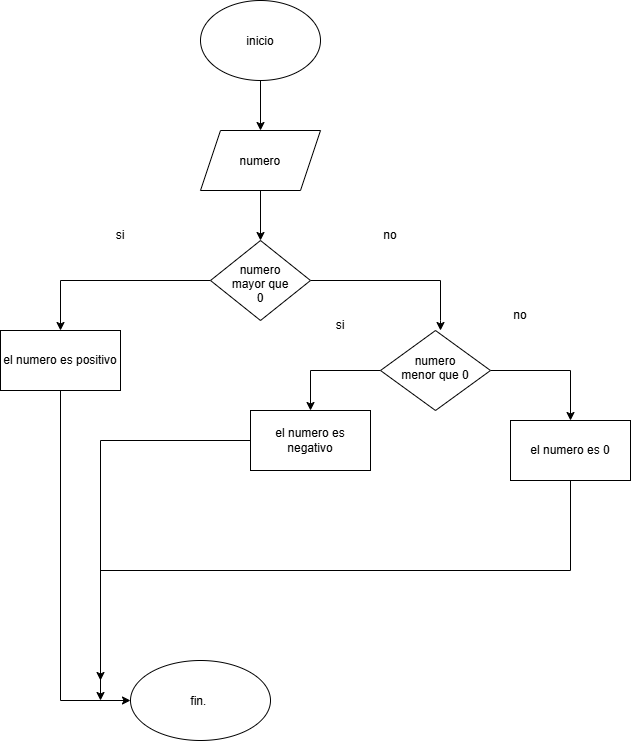

The diagram above was exported from draw.io. Its source (the exported page's mxGraphModel, read from the mxfile embedded in the PNG):
<mxGraphModel dx="774" dy="441" grid="1" gridSize="10" guides="1" tooltips="1" connect="1" arrows="1" fold="1" page="1" pageScale="1" pageWidth="827" pageHeight="1169" math="0" shadow="0">
  <root>
    <mxCell id="0" />
    <mxCell id="1" parent="0" />
    <mxCell id="3_M8nz2O8fQAR5Lym4me-2" edge="1" parent="1" source="3_M8nz2O8fQAR5Lym4me-1" style="edgeStyle=orthogonalEdgeStyle;rounded=0;orthogonalLoop=1;jettySize=auto;html=1;">
      <mxGeometry relative="1" as="geometry">
        <mxPoint x="390" y="140" as="targetPoint" />
      </mxGeometry>
    </mxCell>
    <mxCell id="3_M8nz2O8fQAR5Lym4me-1" parent="1" style="ellipse;whiteSpace=wrap;html=1;shapeInside=1;" value="inicio" vertex="1">
      <mxGeometry height="80" width="120" x="330" y="10" as="geometry" />
    </mxCell>
    <mxCell id="3_M8nz2O8fQAR5Lym4me-4" edge="1" parent="1" style="edgeStyle=orthogonalEdgeStyle;rounded=0;orthogonalLoop=1;jettySize=auto;html=1;" target="3_M8nz2O8fQAR5Lym4me-5">
      <mxGeometry relative="1" as="geometry">
        <mxPoint x="390" y="200" as="sourcePoint" />
        <mxPoint x="390" y="250" as="targetPoint" />
      </mxGeometry>
    </mxCell>
    <mxCell id="3_M8nz2O8fQAR5Lym4me-6" edge="1" parent="1" source="3_M8nz2O8fQAR5Lym4me-5" style="edgeStyle=orthogonalEdgeStyle;rounded=0;orthogonalLoop=1;jettySize=auto;html=1;libavoidRouting=1;">
      <mxGeometry relative="1" as="geometry">
        <Array as="points">
          <mxPoint x="190" y="290" />
        </Array>
        <mxPoint x="190" y="340" as="targetPoint" />
      </mxGeometry>
    </mxCell>
    <mxCell id="3_M8nz2O8fQAR5Lym4me-7" edge="1" parent="1" source="3_M8nz2O8fQAR5Lym4me-5" style="edgeStyle=orthogonalEdgeStyle;rounded=0;orthogonalLoop=1;jettySize=auto;html=1;">
      <mxGeometry relative="1" as="geometry">
        <Array as="points">
          <mxPoint x="570" y="290" />
          <mxPoint x="570" y="330" />
        </Array>
        <mxPoint x="570" y="340" as="targetPoint" />
      </mxGeometry>
    </mxCell>
    <mxCell id="3_M8nz2O8fQAR5Lym4me-5" parent="1" style="rhombus;whiteSpace=wrap;html=1;shapeInside=1;" value="numero mayor que 0" vertex="1">
      <mxGeometry height="80" width="100" x="340" y="250" as="geometry" />
    </mxCell>
    <mxCell id="hbZtS6MROWw1DX2KOXse-1" parent="1" style="shape=parallelogram;perimeter=parallelogramPerimeter;whiteSpace=wrap;html=1;shapeInside=1;fixedSize=1;" value="numero" vertex="1">
      <mxGeometry height="60" width="120" x="330" y="140" as="geometry" />
    </mxCell>
    <mxCell id="hbZtS6MROWw1DX2KOXse-8" edge="1" parent="1" source="hbZtS6MROWw1DX2KOXse-2" style="edgeStyle=orthogonalEdgeStyle;rounded=0;orthogonalLoop=1;jettySize=auto;html=1;libavoidRouting=1;">
      <mxGeometry relative="1" as="geometry">
        <Array as="points">
          <mxPoint x="190" y="710" />
        </Array>
        <mxPoint x="260" y="710" as="targetPoint" />
      </mxGeometry>
    </mxCell>
    <mxCell id="hbZtS6MROWw1DX2KOXse-2" parent="1" style="rounded=0;whiteSpace=wrap;html=1;" value="el numero es positivo" vertex="1">
      <mxGeometry height="60" width="120" x="130" y="340" as="geometry" />
    </mxCell>
    <mxCell id="hbZtS6MROWw1DX2KOXse-4" edge="1" parent="1" source="hbZtS6MROWw1DX2KOXse-3" style="edgeStyle=orthogonalEdgeStyle;rounded=0;orthogonalLoop=1;jettySize=auto;html=1;libavoidRouting=1;">
      <mxGeometry relative="1" as="geometry">
        <Array as="points">
          <mxPoint x="440" y="380" />
        </Array>
        <mxPoint x="440" y="420" as="targetPoint" />
      </mxGeometry>
    </mxCell>
    <mxCell id="hbZtS6MROWw1DX2KOXse-5" edge="1" parent="1" source="hbZtS6MROWw1DX2KOXse-3" style="edgeStyle=orthogonalEdgeStyle;rounded=0;orthogonalLoop=1;jettySize=auto;html=1;libavoidRouting=1;">
      <mxGeometry relative="1" as="geometry">
        <Array as="points">
          <mxPoint x="700" y="380" />
        </Array>
        <mxPoint x="700" y="430" as="targetPoint" />
      </mxGeometry>
    </mxCell>
    <mxCell id="hbZtS6MROWw1DX2KOXse-3" parent="1" style="rhombus;whiteSpace=wrap;html=1;shapeInside=1;" value="numero menor que 0" vertex="1">
      <mxGeometry height="80" width="110" x="510" y="340" as="geometry" />
    </mxCell>
    <mxCell id="hbZtS6MROWw1DX2KOXse-9" edge="1" parent="1" source="hbZtS6MROWw1DX2KOXse-6" style="edgeStyle=orthogonalEdgeStyle;rounded=0;orthogonalLoop=1;jettySize=auto;html=1;">
      <mxGeometry relative="1" as="geometry">
        <mxPoint x="230" y="710" as="targetPoint" />
      </mxGeometry>
    </mxCell>
    <mxCell id="hbZtS6MROWw1DX2KOXse-6" parent="1" style="rounded=0;whiteSpace=wrap;html=1;" value="el numero es negativo" vertex="1">
      <mxGeometry height="60" width="120" x="380" y="420" as="geometry" />
    </mxCell>
    <mxCell id="hbZtS6MROWw1DX2KOXse-10" edge="1" parent="1" source="hbZtS6MROWw1DX2KOXse-7" style="edgeStyle=orthogonalEdgeStyle;rounded=0;orthogonalLoop=1;jettySize=auto;html=1;libavoidRouting=1;">
      <mxGeometry relative="1" as="geometry">
        <Array as="points">
          <mxPoint x="700" y="580" />
          <mxPoint x="230" y="580" />
        </Array>
        <mxPoint x="230" y="690" as="targetPoint" />
      </mxGeometry>
    </mxCell>
    <mxCell id="hbZtS6MROWw1DX2KOXse-7" parent="1" style="rounded=0;whiteSpace=wrap;html=1;" value="el numero es 0" vertex="1">
      <mxGeometry height="60" width="120" x="640" y="430" as="geometry" />
    </mxCell>
    <mxCell id="hbZtS6MROWw1DX2KOXse-12" parent="1" style="text;html=1;whiteSpace=wrap;strokeColor=none;fillColor=none;align=center;verticalAlign=middle;rounded=0;" value="si" vertex="1">
      <mxGeometry height="30" width="60" x="220" y="230" as="geometry" />
    </mxCell>
    <mxCell id="hbZtS6MROWw1DX2KOXse-13" parent="1" style="text;html=1;whiteSpace=wrap;strokeColor=none;fillColor=none;align=center;verticalAlign=middle;rounded=0;" value="no" vertex="1">
      <mxGeometry height="30" width="60" x="490" y="230" as="geometry" />
    </mxCell>
    <mxCell id="hbZtS6MROWw1DX2KOXse-16" parent="1" style="ellipse;whiteSpace=wrap;html=1;shapeInside=1;" value="fin.&amp;nbsp;" vertex="1">
      <mxGeometry height="80" width="140" x="260" y="670" as="geometry" />
    </mxCell>
    <mxCell id="hbZtS6MROWw1DX2KOXse-17" parent="1" style="text;html=1;whiteSpace=wrap;strokeColor=none;fillColor=none;align=center;verticalAlign=middle;rounded=0;" value="si" vertex="1">
      <mxGeometry height="30" width="60" x="440" y="320" as="geometry" />
    </mxCell>
    <mxCell id="hbZtS6MROWw1DX2KOXse-18" parent="1" style="text;html=1;whiteSpace=wrap;strokeColor=none;fillColor=none;align=center;verticalAlign=middle;rounded=0;" value="no" vertex="1">
      <mxGeometry height="30" width="60" x="620" y="310" as="geometry" />
    </mxCell>
  </root>
</mxGraphModel>